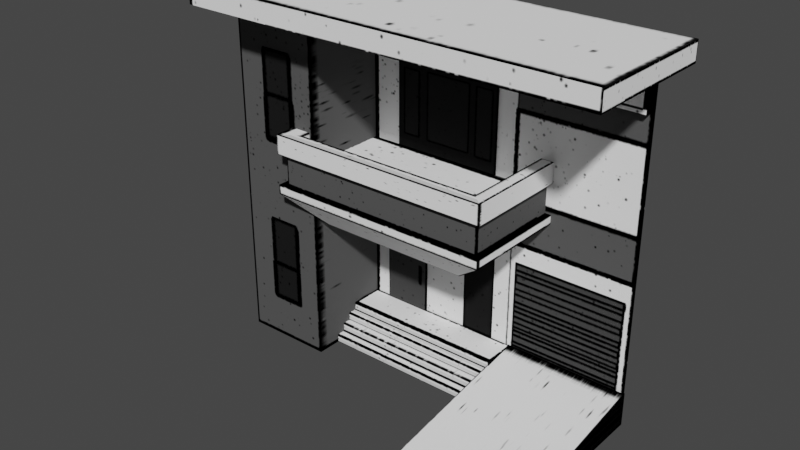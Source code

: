 # Source: building3.blend  (saved by Blender 3.3.6; exported with 4.5.12 LTS)
import bpy
from mathutils import Matrix  # noqa: F401  (used for matrix-valued properties, if any)

bpy.ops.wm.read_factory_settings(use_empty=True)
scene = bpy.context.scene
scene.name = 'Scene'

# ---- collections
col_collection = bpy.data.collections.new('Collection'); scene.collection.children.link(col_collection)

# ---- images (referenced by path relative to the original .blend; pixels are not part of the script)
import os
ASSET_DIR = os.environ.get("B2B_ASSET_DIR", "")  # directory of the original .blend (textures are referenced by path, not embedded)
HERE = os.path.dirname(os.path.abspath(__file__))  # packed textures are extracted next to this script under _unpacked/

def load_image(name, relpath, width, height, colorspace="sRGB"):
    """Load a texture the original file referenced (path relative to the .blend, or extracted next to this script)."""
    p = next((c for c in (os.path.join(HERE, relpath), os.path.join(ASSET_DIR, relpath)) if relpath and os.path.exists(c)), "")
    if p:
        img = bpy.data.images.load(p, check_existing=True)
        img.name = name
    else:  # same state as the original file: an image datablock whose file is absent (Cycles renders it pink)
        img = bpy.data.images.new(name, width, height)
        img.source = "FILE"
        img.filepath = "//" + (relpath or name)
    img.colorspace_settings.name = colorspace
    return img
img_buildingfront3_png = load_image('buildingFront3.png', '_unpacked/buildingFront3.cbae4ff7.png', 512, 512, 'sRGB')

# ---- materials (node trees are filled in below, after node groups)
mat_building3 = bpy.data.materials.new('building3')
mat_building3.alpha_threshold = 0.0
mat_building3.use_transparent_shadow = False
mat_building3.roughness = 0.5
mat_building3.line_color = (0.0, 0.0, 0.0, 1.0)

# ---- material node trees
mat_building3.use_nodes = True; mat_building3.node_tree.nodes.clear()
_N = mat_building3.node_tree.nodes; _L = mat_building3.node_tree.links
n0 = _N.new('ShaderNodeOutputMaterial'); n0.name = 'Material Output'; n0.location = (300, 300)
n1 = _N.new('ShaderNodeBsdfPrincipled'); n1.name = 'Principled BSDF'; n1.location = (10, 300)
n1.distribution = 'GGX'
n1.subsurface_method = 'RANDOM_WALK_SKIN'
n1.inputs[3].default_value = 1.45
n1.inputs[13].default_value = 0.0
n1.inputs[27].default_value = (0.0, 0.0, 0.0, 1.0)
n1.inputs[28].default_value = 1.0
n2 = _N.new('ShaderNodeTexImage'); n2.name = 'Image Texture'; n2.location = (-431, 427)
n2.image = img_buildingfront3_png
_L.new(n1.outputs[0], n0.inputs[0])
_L.new(n2.outputs[0], n1.inputs[0])
n0.is_active_output = True

# ---- world
world_world = bpy.data.worlds.new('World'); scene.world = world_world
world_world.use_nodes = True; world_world.node_tree.nodes.clear()
_N = world_world.node_tree.nodes; _L = world_world.node_tree.links
n0 = _N.new('ShaderNodeOutputWorld'); n0.name = 'World Output'; n0.location = (300, 300)
n1 = _N.new('ShaderNodeBackground'); n1.name = 'Background'; n1.location = (10, 300)
n1.inputs[0].default_value = (0.05088, 0.05088, 0.05088, 1.0)
_L.new(n1.outputs[0], n0.inputs[0])
n0.is_active_output = True
world_world.color = (0.05088, 0.05088, 0.05088)
world_world.use_sun_shadow = False
world_world.sun_shadow_jitter_overblur = 0.0

# ---- meshes
me_plane = bpy.data.meshes.new('Plane')
me_plane.from_pydata([(-2.229, 0.0001098, 0.0), (2.163, 0.0001098, 0.0), (-2.229, 4.248, 0.0), (2.163, 4.248, 0.0), (-1.191, 0.0001098, 0.0), (-1.191, 4.248, 0.0), (-2.229, 4.248, 0.9997), (-2.229, 0.0001098, 0.9997), (-1.191, 4.248, 0.9997), (-1.191, 0.0001098, 0.9997), (-1.479, 2.493, -0.006625), (-1.479, 2.493, 1.244), (-1.479, 2.717, -0.006625), (-1.479, 2.717, 1.244), (1.143, 2.493, -0.006625), (1.143, 2.493, 1.244), (1.143, 2.717, -0.006625), (1.143, 2.717, 1.244), (-1.413, 2.493, -0.0009957), (-1.413, 2.493, 1.175), (1.077, 2.493, 1.175), (1.077, 2.493, -0.0009957), (-1.413, 2.137, -0.0009957), (-1.413, 2.137, 1.175), (1.077, 2.137, 1.175), (1.077, 2.137, -0.0009957), (-1.481, 2.137, -0.006804), (-1.481, 2.137, 1.244), (1.145, 2.137, 1.244), (1.145, 2.137, -0.006804), (-1.481, 2.03, -0.006804), (-1.481, 2.03, 1.244), (1.145, 2.03, 1.244), (1.145, 2.03, -0.006804), (-1.053, 1.684, -0.004316), (-1.053, 1.684, 0.9485), (0.7168, 1.684, 0.9485), (0.7168, 1.684, -0.004316), (-0.9801, 0.3913, -0.001147), (-0.9801, 0.3913, 0.02523), (-0.9801, 1.418, -0.001147), (-0.9801, 1.418, 0.02523), (-0.4297, 0.3913, -0.001147), (-0.4297, 0.3913, 0.02523), (-0.4297, 1.418, -0.001147), (-0.4297, 1.418, 0.02523), (0.09756, 0.3913, -0.001129), (0.09756, 0.3913, 0.01131), (0.09756, 1.418, -0.001129), (0.09756, 1.418, 0.01131), (0.4877, 0.3913, -0.001129), (0.4877, 0.3913, 0.01131), (0.4877, 1.418, -0.001129), (0.4877, 1.418, 0.01131), (0.09756, 0.3913, 0.01131), (0.09756, 1.418, 0.01131), (0.4877, 1.418, 0.01131), (0.4877, 0.3913, 0.01131), (0.1191, 0.4099, 0.01131), (0.1191, 1.399, 0.01131), (0.4662, 1.399, 0.01131), (0.4662, 0.4099, 0.01131), (0.1191, 0.4099, 0.004398), (0.1191, 1.399, 0.004398), (0.4662, 1.399, 0.004398), (0.4662, 0.4099, 0.004398), (-1.198, 0.3945, -0.001147), (-1.198, 0.3945, 0.399), (0.7363, -0.000121, -0.001147), (0.7363, -0.000121, 0.399), (0.7363, 0.3945, -0.001147), (0.7363, 0.3945, 0.399), (0.7363, 0.2977, 0.399), (-1.198, 0.2977, 0.399), (-1.198, 0.2043, 0.399), (0.7363, 0.2043, 0.399), (-1.198, 0.09811, 0.399), (0.7363, 0.09811, 0.399), (-1.198, 0.2043, 0.5027), (-1.198, 0.2977, 0.5027), (0.7363, 0.2977, 0.5027), (0.7363, 0.2043, 0.5027), (-1.198, 0.09811, 0.6029), (-1.198, 0.2043, 0.6029), (0.7363, 0.2043, 0.6029), (0.7363, 0.09811, 0.6029), (0.7363, 0.09811, 0.7048), (0.7363, -0.000121, 0.7048), (-1.198, -0.000121, 0.7048), (-1.198, 0.09811, 0.7048), (-1.509, 2.523, 1.011), (-1.509, 3.512, 1.011), (-1.856, 3.512, 1.011), (-1.856, 2.523, 1.011), (-1.487, 2.504, 1.011), (-1.487, 3.531, 1.011), (-1.877, 3.531, 1.011), (-1.877, 2.504, 1.011), (-1.487, 3.531, 1.011), (-1.487, 3.531, 0.9985), (-1.487, 2.504, 1.011), (-1.487, 2.504, 0.9985), (-1.877, 3.531, 1.011), (-1.877, 3.531, 0.9985), (-1.877, 2.504, 1.011), (-1.877, 2.504, 0.9985), (-1.487, 0.5112, 0.9985), (-1.487, 0.5112, 1.011), (-1.487, 1.538, 0.9985), (-1.487, 1.538, 1.011), (-1.877, 0.5112, 1.011), (-1.877, 1.538, 1.011), (-1.487, 1.538, 1.011), (-1.487, 0.5112, 1.011), (-1.856, 0.5299, 1.011), (-1.856, 1.519, 1.011), (-1.509, 1.519, 1.011), (-1.509, 0.5299, 1.011), (-1.509, 2.523, 1.004), (-1.509, 3.512, 1.004), (-1.856, 3.512, 1.004), (-1.856, 2.523, 1.004), (-1.241, 2.717, 1.103), (-1.241, 2.717, -0.04663), (0.9895, 2.717, -0.01061), (0.9895, 2.717, 1.103), (-1.241, 2.375, 1.103), (-1.241, 2.375, -0.04663), (0.9895, 2.375, -0.01061), (0.9895, 2.375, 1.103), (-0.8299, 2.365, -0.001147), (-0.8299, 2.365, 0.02523), (-0.8299, 3.392, -0.001147), (-0.8299, 3.392, 0.02523), (0.4517, 2.365, -0.001147), (0.4517, 2.365, 0.02523), (0.4517, 3.392, -0.001147), (0.4517, 3.392, 0.02523), (-1.877, 1.538, 1.011), (-1.877, 1.538, 0.9985), (-1.877, 0.5112, 1.011), (-1.877, 0.5112, 0.9985), (-1.509, 0.5299, 1.004), (-1.509, 1.519, 1.004), (-1.856, 1.519, 1.004), (-1.856, 0.5299, 1.004), (-2.28, 4.031, -0.001147), (-2.28, 4.031, 1.586), (-2.28, 4.252, -0.001147), (-2.28, 4.252, 1.586), (2.486, 4.031, -0.001147), (2.486, 4.031, 1.586), (2.486, 4.252, -0.001147), (2.486, 4.252, 1.586), (0.7167, 0.008763, -0.01237), (0.7167, 0.001312, 2.306), (0.7167, 0.4031, -0.01237), (0.7167, 0.008897, 2.306), (2.164, 0.008763, -0.01237), (2.164, 0.001312, 2.306), (2.164, 0.4031, -0.01237), (2.164, 0.008897, 2.306), (1.7, 3.486, 0.1042), (1.7, 3.958, 0.1042), (1.7, 3.486, -0.003514), (1.7, 3.958, -0.003514), (2.128, 3.486, 0.1042), (2.128, 3.958, 0.1042), (2.128, 3.486, -0.003514), (2.128, 3.958, -0.003514)], [(16, 12)], [(1, 5, 4), (9, 6, 7), (5, 9, 4), (0, 6, 2), (11, 12, 10), (16, 125, 17), (17, 14, 16), (10, 19, 11), (41, 43, 45), (13, 15, 17), (51, 56, 57), (41, 44, 40), (11, 20, 15), (14, 20, 21), (23, 28, 24), (18, 23, 19), (19, 24, 20), (20, 25, 21), (43, 38, 42), (24, 29, 25), (39, 40, 38), (23, 26, 27), (30, 35, 31), (26, 31, 27), (27, 32, 28), (28, 33, 29), (36, 34, 37), (32, 35, 36), (33, 36, 37), (45, 42, 44), (49, 52, 48), (51, 46, 50), (47, 48, 46), (53, 50, 52), (54, 61, 58), (47, 57, 54), (53, 55, 56), (49, 54, 55), (59, 64, 60), (55, 60, 56), (56, 61, 57), (55, 58, 59), (63, 65, 64), (60, 65, 61), (58, 63, 59), (61, 62, 58), (67, 72, 71), (67, 70, 66), (92, 119, 91), (77, 69, 68), (79, 81, 80), (72, 81, 75), (75, 85, 77), (77, 87, 69), (73, 80, 72), (75, 78, 74), (98, 101, 99), (83, 85, 84), (74, 84, 75), (104, 94, 97), (77, 82, 76), (89, 87, 86), (76, 86, 77), (96, 91, 95), (102, 99, 103), (104, 103, 105), (98, 96, 95), (102, 97, 96), (97, 90, 93), (109, 106, 108), (100, 95, 94), (100, 105, 101), (90, 121, 93), (111, 116, 112), (138, 108, 139), (120, 118, 119), (93, 120, 92), (91, 118, 90), (140, 113, 110), (115, 143, 116), (95, 90, 94), (96, 93, 92), (122, 127, 123), (140, 139, 141), (17, 122, 13), (12, 122, 123), (126, 128, 127), (124, 129, 125), (109, 111, 112), (125, 126, 122), (133, 135, 137), (133, 136, 132), (135, 130, 134), (131, 132, 130), (137, 134, 136), (138, 110, 111), (110, 117, 114), (107, 112, 113), (107, 141, 106), (117, 145, 114), (144, 142, 143), (114, 144, 115), (116, 142, 117), (112, 117, 113), (111, 114, 115), (149, 151, 153), (149, 152, 148), (151, 146, 150), (147, 148, 146), (153, 150, 152), (154, 157, 156), (157, 160, 156), (161, 158, 160), (157, 159, 161), (163, 164, 162), (169, 166, 168), (167, 162, 166), (168, 162, 164), (165, 167, 169), (1, 3, 5), (9, 8, 6), (5, 8, 9), (0, 7, 6), (11, 13, 12), (16, 124, 125), (17, 15, 14), (10, 18, 19), (41, 39, 43), (13, 11, 15), (51, 53, 56), (41, 45, 44), (11, 19, 20), (14, 15, 20), (23, 27, 28), (18, 22, 23), (19, 23, 24), (20, 24, 25), (43, 39, 38), (24, 28, 29), (39, 41, 40), (23, 22, 26), (30, 34, 35), (26, 30, 31), (27, 31, 32), (28, 32, 33), (36, 35, 34), (32, 31, 35), (33, 32, 36), (45, 43, 42), (49, 53, 52), (51, 47, 46), (47, 49, 48), (53, 51, 50), (54, 57, 61), (47, 51, 57), (53, 49, 55), (49, 47, 54), (59, 63, 64), (55, 59, 60), (56, 60, 61), (55, 54, 58), (63, 62, 65), (60, 64, 65), (58, 62, 63), (61, 65, 62), (67, 73, 72), (67, 71, 70), (92, 120, 119), (68, 70, 75), (70, 71, 72), (72, 75, 70), (75, 77, 68), (79, 78, 81), (72, 80, 81), (75, 84, 85), (77, 86, 87), (73, 79, 80), (75, 81, 78), (98, 100, 101), (83, 82, 85), (74, 83, 84), (104, 100, 94), (77, 85, 82), (89, 88, 87), (76, 89, 86), (96, 92, 91), (102, 98, 99), (104, 102, 103), (98, 102, 96), (102, 104, 97), (97, 94, 90), (109, 107, 106), (100, 98, 95), (100, 104, 105), (90, 118, 121), (111, 115, 116), (138, 109, 108), (120, 121, 118), (93, 121, 120), (91, 119, 118), (140, 107, 113), (115, 144, 143), (95, 91, 90), (96, 97, 93), (122, 126, 127), (140, 138, 139), (17, 125, 122), (12, 13, 122), (126, 129, 128), (124, 128, 129), (109, 138, 111), (125, 129, 126), (133, 131, 135), (133, 137, 136), (135, 131, 130), (131, 133, 132), (137, 135, 134), (138, 140, 110), (110, 113, 117), (107, 109, 112), (107, 140, 141), (117, 142, 145), (144, 145, 142), (114, 145, 144), (116, 143, 142), (112, 116, 117), (111, 110, 114), (149, 147, 151), (149, 153, 152), (151, 147, 146), (147, 149, 148), (153, 151, 150), (154, 155, 157), (157, 161, 160), (161, 159, 158), (157, 155, 159), (163, 165, 164), (169, 167, 166), (167, 163, 162), (168, 166, 162), (165, 163, 167)])
_uv = me_plane.uv_layers.new(name='UVMap')
_uv.uv.foreach_set('vector', [0.9382, 0.1438, 0.2543, 0.9951, 0.2543, 0.1438, 0.2582, 0.1438, 0.05803, 0.9951, 0.05803, 0.1438, 0.2192, 0.9951, 0.2551, 0.1438, 0.2192, 0.1438, 0.1137, 0.1438, 0.05803, 0.9951, 0.1137, 0.9951, -0.06325, 0.0002193, 0.26, 0.1004, 0.26, 0.0002193, 0.2547, 0.1227, 0.6288, 0.1011, 0.6449, 0.1227, 0.2593, 0.1004, 0.1196, 0.0002193, 0.1196, 0.1004, 0.2621, 0.101, 0.2723, 0.101, 0.2621, 0.101, 0.3009, 0.4279, 0.4047, 0.2222, 0.4047, 0.4279, 0.26, 0.1004, 0.6515, 0.0002193, 0.6515, 0.1004, 0.5917, 0.219, 0.5917, 0.4222, 0.5917, 0.219, 0.3009, 0.4279, 0.4047, 0.4279, 0.3009, 0.4279, 0.2621, 0.101, 0.6419, 0.101, 0.6522, 0.101, 0.6522, 0.101, 0.6419, 0.101, 0.6419, 0.101, 0.3655, 0.4823, 0.8782, 0.4823, 0.8645, 0.4823, 0.5182, 0.5852, 0.2606, 0.4819, 0.2606, 0.5852, 0.2618, 0.581, 0.9343, 0.4838, 0.9343, 0.581, 0.9344, 0.4784, 0.5956, 0.5828, 0.5956, 0.4784, 0.4047, 0.2222, 0.3009, 0.2222, 0.4047, 0.2222, 0.8645, 0.4823, 0.8782, 0.4823, 0.8645, 0.4823, 0.3009, 0.2222, 0.3009, 0.4279, 0.3009, 0.2222, 0.3655, 0.4823, 0.3518, 0.4823, 0.3518, 0.4823, 0.2599, 0.102, 0.6544, 0.001716, 0.6547, 0.1022, 0.5471, 0.1232, 0.2572, 0.09983, 0.2572, 0.1232, 0.257, 0.1223, 0.6486, 0.1016, 0.6486, 0.1223, 0.6486, 0.1012, 0.557, 0.1234, 0.557, 0.1012, 0.6531, 0.1021, 0.2586, 0.0007932, 0.6531, 0.0007932, 0.652, 0.1006, 0.2595, 0.001101, 0.6517, 0.001101, 0.2583, 0.102, 0.652, 0.0005481, 0.259, 0.0005481, 0.4047, 0.4279, 0.4047, 0.2222, 0.4047, 0.4279, 0.5172, 0.4222, 0.5917, 0.4222, 0.5172, 0.4222, 0.5917, 0.219, 0.5172, 0.219, 0.5917, 0.219, 0.5172, 0.219, 0.5172, 0.4222, 0.5172, 0.219, 0.5917, 0.4222, 0.5917, 0.219, 0.5917, 0.4222, 0.5172, 0.219, 0.5876, 0.2225, 0.5213, 0.2225, 0.5172, 0.219, 0.5917, 0.219, 0.5172, 0.219, 0.5917, 0.4222, 0.5172, 0.4222, 0.5917, 0.4222, 0.5172, 0.4222, 0.5172, 0.219, 0.5172, 0.4222, 0.5213, 0.4187, 0.5876, 0.4187, 0.5876, 0.4187, 0.5172, 0.4222, 0.5876, 0.4187, 0.5917, 0.4222, 0.5917, 0.4222, 0.5876, 0.2225, 0.5917, 0.219, 0.5172, 0.4222, 0.5213, 0.2225, 0.5213, 0.4187, 0.5213, 0.4187, 0.5876, 0.2225, 0.5876, 0.4187, 0.5876, 0.4187, 0.5876, 0.2225, 0.5876, 0.2225, 0.5213, 0.2225, 0.5213, 0.4187, 0.5213, 0.4187, 0.5876, 0.2225, 0.5213, 0.2225, 0.5213, 0.2225, 0.2578, 0.1467, 0.6523, 0.1234, 0.6523, 0.1467, 0.2573, 0.1447, 0.6494, 0.2195, 0.2573, 0.2195, 0.128, 0.8423, 0.1975, 0.8423, 0.1975, 0.8423, 0.6523, 0.1635, 0.6523, 0.1438, 0.6523, 0.1438, 0.2646, 0.1454, 0.6523, 0.1232, 0.6523, 0.1454, 0.6523, 0.2035, 0.6523, 0.1848, 0.6523, 0.1848, 0.6523, 0.1848, 0.6523, 0.1635, 0.6523, 0.1635, 0.6523, 0.1635, 0.6523, 0.1438, 0.6523, 0.1438, 0.2646, 0.1224, 0.6523, 0.1459, 0.6523, 0.1224, 0.6523, 0.1848, 0.2646, 0.1848, 0.2646, 0.1848, 0.2018, 0.846, 0.2018, 0.6403, 0.2018, 0.846, 0.2646, 0.1447, 0.6523, 0.121, 0.6523, 0.1447, 0.2646, 0.1237, 0.6523, 0.1428, 0.6523, 0.1237, 0.1236, 0.6403, 0.2018, 0.6403, 0.1236, 0.6403, 0.6523, 0.1635, 0.2646, 0.1635, 0.2646, 0.1635, 0.2646, 0.1474, 0.6523, 0.1233, 0.6523, 0.1474, 0.2646, 0.05459, 0.6523, 0.1234, 0.6523, 0.05459, 0.1236, 0.846, 0.1975, 0.8423, 0.2018, 0.846, 0.1236, 0.846, 0.2018, 0.846, 0.1236, 0.846, 0.1236, 0.6403, 0.1236, 0.846, 0.1236, 0.6403, 0.2018, 0.846, 0.1236, 0.846, 0.2018, 0.846, 0.1236, 0.846, 0.1236, 0.6403, 0.1236, 0.846, 0.1236, 0.6403, 0.1975, 0.6441, 0.128, 0.6441, 0.2018, 0.4463, 0.2018, 0.2453, 0.2018, 0.4463, 0.2018, 0.6403, 0.2018, 0.846, 0.2018, 0.6403, 0.2018, 0.6403, 0.1236, 0.6403, 0.2018, 0.6403, 0.1975, 0.6441, 0.128, 0.6441, 0.128, 0.6441, 0.1236, 0.4463, 0.1975, 0.4426, 0.2018, 0.4463, 0.1236, 0.4463, 0.2018, 0.4463, 0.1236, 0.4463, 0.128, 0.8423, 0.1975, 0.6441, 0.1975, 0.8423, 0.128, 0.6441, 0.128, 0.8423, 0.128, 0.8423, 0.1975, 0.8423, 0.1975, 0.6441, 0.1975, 0.6441, 0.1236, 0.2453, 0.2018, 0.2453, 0.1236, 0.2453, 0.128, 0.4426, 0.1975, 0.4426, 0.1975, 0.4426, 0.2018, 0.846, 0.1975, 0.6441, 0.2018, 0.6403, 0.1236, 0.846, 0.128, 0.6441, 0.128, 0.8423, 0.4036, 0.1006, 0.2586, 0.03227, 0.2586, 0.1006, 0.1236, 0.2453, 0.1236, 0.4463, 0.1236, 0.2453, 0.646, 0.1221, 0.2685, 0.1454, 0.2686, 0.1221, 0.6513, 0.1236, 0.27, 0.1015, 0.6514, 0.1015, 0.6369, 0.5831, 0.9335, 0.7888, 0.6369, 0.7888, 0.6631, 0.101, 0.2583, 0.0004308, 0.2583, 0.101, 0.2018, 0.4463, 0.1236, 0.4463, 0.2018, 0.4463, 0.6519, 0.101, 0.2591, 0.001433, 0.2591, 0.101, 0.3322, 0.8173, 0.5866, 0.5823, 0.5866, 0.8173, 0.3322, 0.8173, 0.5866, 0.8173, 0.3322, 0.8173, 0.5866, 0.5823, 0.3322, 0.5823, 0.5866, 0.5823, 0.3322, 0.5823, 0.3322, 0.8173, 0.3322, 0.5823, 0.5866, 0.8173, 0.5866, 0.5823, 0.5866, 0.8173, 0.1236, 0.4463, 0.1236, 0.2453, 0.1236, 0.4463, 0.1236, 0.2453, 0.1975, 0.249, 0.128, 0.249, 0.2018, 0.2453, 0.2018, 0.4463, 0.2018, 0.2453, 0.2018, 0.2453, 0.1236, 0.2453, 0.2018, 0.2453, 0.1975, 0.249, 0.128, 0.249, 0.128, 0.249, 0.128, 0.4426, 0.1975, 0.249, 0.1975, 0.4426, 0.128, 0.249, 0.128, 0.4426, 0.128, 0.4426, 0.1975, 0.4426, 0.1975, 0.249, 0.1975, 0.249, 0.2018, 0.4463, 0.1975, 0.249, 0.2018, 0.2453, 0.1236, 0.4463, 0.128, 0.249, 0.128, 0.4426, 0.0582, 0.9959, 0.9318, 0.9538, 0.9318, 0.9897, 0.6515, 0.1018, 0.2582, 0.001228, 0.6515, 0.001228, 0.652, 0.1008, 0.2584, 0.0006065, 0.652, 0.0006065, 0.9381, 0.9555, 0.0582, 1.0, 0.0582, 0.9555, 0.05679, 0.9995, 0.936, 0.9538, 0.936, 0.9995, 0.259, 0.0003503, 0.259, 0.001654, 0.259, 0.1017, 0.259, 0.001654, 0.6512, 0.1017, 0.259, 0.1017, 0.6512, 0.001654, 0.6512, 0.0003503, 0.6512, 0.1017, 0.259, 0.001654, 0.6512, 0.0003503, 0.6512, 0.001654, 0.8442, 0.9371, 0.8442, 0.8425, 0.8442, 0.8425, 0.9333, 0.9371, 0.9333, 0.8425, 0.9333, 0.8425, 0.9277, 0.9371, 0.8442, 0.8425, 0.9277, 0.8425, 0.9277, 0.8425, 0.8442, 0.8425, 0.8442, 0.8425, 0.8442, 0.9371, 0.9277, 0.9371, 0.9277, 0.9371, 0.9382, 0.1438, 0.9382, 0.9951, 0.2543, 0.9951, 0.2582, 0.1438, 0.2582, 0.9951, 0.05803, 0.9951, 0.2192, 0.9951, 0.2551, 0.9951, 0.2551, 0.1438, 0.1137, 0.1438, 0.05803, 0.1438, 0.05803, 0.9951, -0.06325, 0.0002193, -0.06325, 0.1004, 0.26, 0.1004, 0.2547, 0.1227, 0.2547, 0.1011, 0.6288, 0.1011, 0.2593, 0.1004, 0.2593, 0.0002193, 0.1196, 0.0002193, 0.2621, 0.101, 0.2723, 0.101, 0.2723, 0.101, 0.3009, 0.4279, 0.3009, 0.2222, 0.4047, 0.2222, 0.26, 0.1004, 0.26, 0.0002193, 0.6515, 0.0002193, 0.5917, 0.219, 0.5917, 0.4222, 0.5917, 0.4222, 0.3009, 0.4279, 0.4047, 0.4279, 0.4047, 0.4279, 0.2621, 0.101, 0.2723, 0.101, 0.6419, 0.101, 0.6522, 0.101, 0.6522, 0.101, 0.6419, 0.101, 0.3655, 0.4823, 0.3518, 0.4823, 0.8782, 0.4823, 0.5182, 0.5852, 0.5182, 0.4819, 0.2606, 0.4819, 0.2618, 0.581, 0.2618, 0.4838, 0.9343, 0.4838, 0.9344, 0.4784, 0.9344, 0.5828, 0.5956, 0.5828, 0.4047, 0.2222, 0.3009, 0.2222, 0.3009, 0.2222, 0.8645, 0.4823, 0.8782, 0.4823, 0.8782, 0.4823, 0.3009, 0.2222, 0.3009, 0.4279, 0.3009, 0.4279, 0.3655, 0.4823, 0.3655, 0.4823, 0.3518, 0.4823, 0.2599, 0.102, 0.2598, 0.001001, 0.6544, 0.001716, 0.5471, 0.1232, 0.5471, 0.09983, 0.2572, 0.09983, 0.257, 0.1223, 0.257, 0.1016, 0.6486, 0.1016, 0.6486, 0.1012, 0.6486, 0.1234, 0.557, 0.1234, 0.6531, 0.1021, 0.2586, 0.1021, 0.2586, 0.0007932, 0.652, 0.1006, 0.2595, 0.1006, 0.2595, 0.001101, 0.2583, 0.102, 0.6531, 0.102, 0.652, 0.0005481, 0.4047, 0.4279, 0.4047, 0.2222, 0.4047, 0.2222, 0.5172, 0.4222, 0.5917, 0.4222, 0.5917, 0.4222, 0.5917, 0.219, 0.5172, 0.219, 0.5172, 0.219, 0.5172, 0.219, 0.5172, 0.4222, 0.5172, 0.4222, 0.5917, 0.4222, 0.5917, 0.219, 0.5917, 0.219, 0.5172, 0.219, 0.5917, 0.219, 0.5876, 0.2225, 0.5172, 0.219, 0.5917, 0.219, 0.5917, 0.219, 0.5917, 0.4222, 0.5172, 0.4222, 0.5172, 0.4222, 0.5172, 0.4222, 0.5172, 0.219, 0.5172, 0.219, 0.5213, 0.4187, 0.5213, 0.4187, 0.5876, 0.4187, 0.5172, 0.4222, 0.5213, 0.4187, 0.5876, 0.4187, 0.5917, 0.4222, 0.5876, 0.4187, 0.5876, 0.2225, 0.5172, 0.4222, 0.5172, 0.219, 0.5213, 0.2225, 0.5213, 0.4187, 0.5213, 0.2225, 0.5876, 0.2225, 0.5876, 0.4187, 0.5876, 0.4187, 0.5876, 0.2225, 0.5213, 0.2225, 0.5213, 0.2225, 0.5213, 0.4187, 0.5876, 0.2225, 0.5876, 0.2225, 0.5213, 0.2225, 0.2578, 0.1467, 0.2578, 0.1234, 0.6523, 0.1234, 0.2573, 0.1447, 0.6494, 0.1447, 0.6494, 0.2195, 0.128, 0.8423, 0.128, 0.8423, 0.1975, 0.8423, 0.6523, 0.1438, 0.6523, 0.2229, 0.6523, 0.1848, 0.6523, 0.2229, 0.6523, 0.2229, 0.6523, 0.2035, 0.6523, 0.2035, 0.6523, 0.1848, 0.6523, 0.2229, 0.6523, 0.1848, 0.6523, 0.1635, 0.6523, 0.1438, 0.2646, 0.1454, 0.2646, 0.1232, 0.6523, 0.1232, 0.6523, 0.2035, 0.6523, 0.2035, 0.6523, 0.1848, 0.6523, 0.1848, 0.6523, 0.1848, 0.6523, 0.1635, 0.6523, 0.1635, 0.6523, 0.1635, 0.6523, 0.1438, 0.2646, 0.1224, 0.2646, 0.1459, 0.6523, 0.1459, 0.6523, 0.1848, 0.6523, 0.1848, 0.2646, 0.1848, 0.2018, 0.846, 0.2018, 0.6403, 0.2018, 0.6403, 0.2646, 0.1447, 0.2646, 0.121, 0.6523, 0.121, 0.2646, 0.1237, 0.2646, 0.1428, 0.6523, 0.1428, 0.1236, 0.6403, 0.2018, 0.6403, 0.2018, 0.6403, 0.6523, 0.1635, 0.6523, 0.1635, 0.2646, 0.1635, 0.2646, 0.1474, 0.2646, 0.1233, 0.6523, 0.1233, 0.2646, 0.05459, 0.2646, 0.1234, 0.6523, 0.1234, 0.1236, 0.846, 0.128, 0.8423, 0.1975, 0.8423, 0.1236, 0.846, 0.2018, 0.846, 0.2018, 0.846, 0.1236, 0.6403, 0.1236, 0.846, 0.1236, 0.846, 0.2018, 0.846, 0.1236, 0.846, 0.1236, 0.846, 0.1236, 0.846, 0.1236, 0.6403, 0.1236, 0.6403, 0.1236, 0.6403, 0.2018, 0.6403, 0.1975, 0.6441, 0.2018, 0.4463, 0.2018, 0.2453, 0.2018, 0.2453, 0.2018, 0.6403, 0.2018, 0.846, 0.2018, 0.846, 0.2018, 0.6403, 0.1236, 0.6403, 0.1236, 0.6403, 0.1975, 0.6441, 0.1975, 0.6441, 0.128, 0.6441, 0.1236, 0.4463, 0.128, 0.4426, 0.1975, 0.4426, 0.1236, 0.4463, 0.2018, 0.4463, 0.2018, 0.4463, 0.128, 0.8423, 0.128, 0.6441, 0.1975, 0.6441, 0.128, 0.6441, 0.128, 0.6441, 0.128, 0.8423, 0.1975, 0.8423, 0.1975, 0.8423, 0.1975, 0.6441, 0.1236, 0.2453, 0.2018, 0.2453, 0.2018, 0.2453, 0.128, 0.4426, 0.128, 0.4426, 0.1975, 0.4426, 0.2018, 0.846, 0.1975, 0.8423, 0.1975, 0.6441, 0.1236, 0.846, 0.1236, 0.6403, 0.128, 0.6441, 0.4036, 0.1006, 0.4036, 0.03227, 0.2586, 0.03227, 0.1236, 0.2453, 0.1236, 0.4463, 0.1236, 0.4463, 0.646, 0.1221, 0.6462, 0.1454, 0.2685, 0.1454, 0.6513, 0.1236, 0.2589, 0.1236, 0.27, 0.1015, 0.6369, 0.5831, 0.9335, 0.5831, 0.9335, 0.7888, 0.6631, 0.101, 0.6631, 0.0004308, 0.2583, 0.0004308, 0.2018, 0.4463, 0.1236, 0.4463, 0.1236, 0.4463, 0.6519, 0.101, 0.6519, 0.001433, 0.2591, 0.001433, 0.3322, 0.8173, 0.3322, 0.5823, 0.5866, 0.5823, 0.3322, 0.8173, 0.5866, 0.8173, 0.5866, 0.8173, 0.5866, 0.5823, 0.3322, 0.5823, 0.3322, 0.5823, 0.3322, 0.5823, 0.3322, 0.8173, 0.3322, 0.8173, 0.5866, 0.8173, 0.5866, 0.5823, 0.5866, 0.5823, 0.1236, 0.4463, 0.1236, 0.2453, 0.1236, 0.2453, 0.1236, 0.2453, 0.2018, 0.2453, 0.1975, 0.249, 0.2018, 0.2453, 0.2018, 0.4463, 0.2018, 0.4463, 0.2018, 0.2453, 0.1236, 0.2453, 0.1236, 0.2453, 0.1975, 0.249, 0.1975, 0.249, 0.128, 0.249, 0.128, 0.4426, 0.128, 0.249, 0.1975, 0.249, 0.128, 0.249, 0.128, 0.249, 0.128, 0.4426, 0.1975, 0.4426, 0.1975, 0.4426, 0.1975, 0.249, 0.2018, 0.4463, 0.1975, 0.4426, 0.1975, 0.249, 0.1236, 0.4463, 0.1236, 0.2453, 0.128, 0.249, 0.0582, 0.9959, 0.0582, 0.96, 0.9318, 0.9538, 0.6515, 0.1018, 0.2582, 0.1018, 0.2582, 0.001228, 0.652, 0.1008, 0.2584, 0.1008, 0.2584, 0.0006065, 0.9381, 0.9555, 0.9381, 1.0, 0.0582, 1.0, 0.05679, 0.9995, 0.05677, 0.9538, 0.936, 0.9538, 0.259, 0.0003503, 0.259, 0.0003503, 0.259, 0.001654, 0.259, 0.001654, 0.6512, 0.001654, 0.6512, 0.1017, 0.6512, 0.001654, 0.6512, 0.0003503, 0.6512, 0.0003503, 0.259, 0.001654, 0.259, 0.0003503, 0.6512, 0.0003503, 0.8442, 0.9371, 0.8442, 0.9371, 0.8442, 0.8425, 0.9333, 0.9371, 0.9333, 0.9371, 0.9333, 0.8425, 0.9277, 0.9371, 0.8442, 0.9371, 0.8442, 0.8425, 0.9277, 0.8425, 0.9277, 0.8425, 0.8442, 0.8425, 0.8442, 0.9371, 0.8442, 0.9371, 0.9277, 0.9371])
me_plane.materials.append(mat_building3)
me_plane.update()

# ---- objects
ob_plane = bpy.data.objects.new('Plane', me_plane)

# ---- transforms, parenting, visibility, modifiers, constraints
ob_plane.location = (0.0, 0.0, 0.0)
ob_plane.rotation_euler = (1.571, -0.0, 0.0)

# ---- collection membership
col_collection.objects.link(ob_plane)

# ---- scene / render settings (as saved in the file)
scene.frame_start = 1; scene.frame_end = 250; scene.frame_set(1)
scene.render.engine = 'BLENDER_EEVEE_NEXT'
scene.cycles.sampling_pattern = 'TABULATED_SOBOL'
scene.cycles.use_light_tree = False
scene.view_settings.view_transform = 'Filmic'
bpy.context.view_layer.update()

# ---- added for rendering (the .blend has no active camera and no usable light): camera, sun
cam_auto = bpy.data.cameras.new('AutoCamera')
cam_auto.lens = 50.0
cam_auto.sensor_width = 36.0
cam_auto.clip_end = 1000.0
ob_auto_camera = bpy.data.objects.new('AutoCamera', cam_auto)
scene.collection.objects.link(ob_auto_camera)
ob_auto_camera.location = (6.40043, -8.68664, 7.16381)
ob_auto_camera.rotation_euler = (1.09748, -7.21219e-08, 0.694738)
scene.camera = ob_auto_camera
light_auto_sun = bpy.data.lights.new('AutoSun', 'SUN')
light_auto_sun.energy = 3.0
light_auto_sun.angle = 0.0523599
ob_auto_sun = bpy.data.objects.new('AutoSun', light_auto_sun)
scene.collection.objects.link(ob_auto_sun)
ob_auto_sun.rotation_euler = (0.872665, 0.174533, 0.523599)
bpy.context.view_layer.update()
